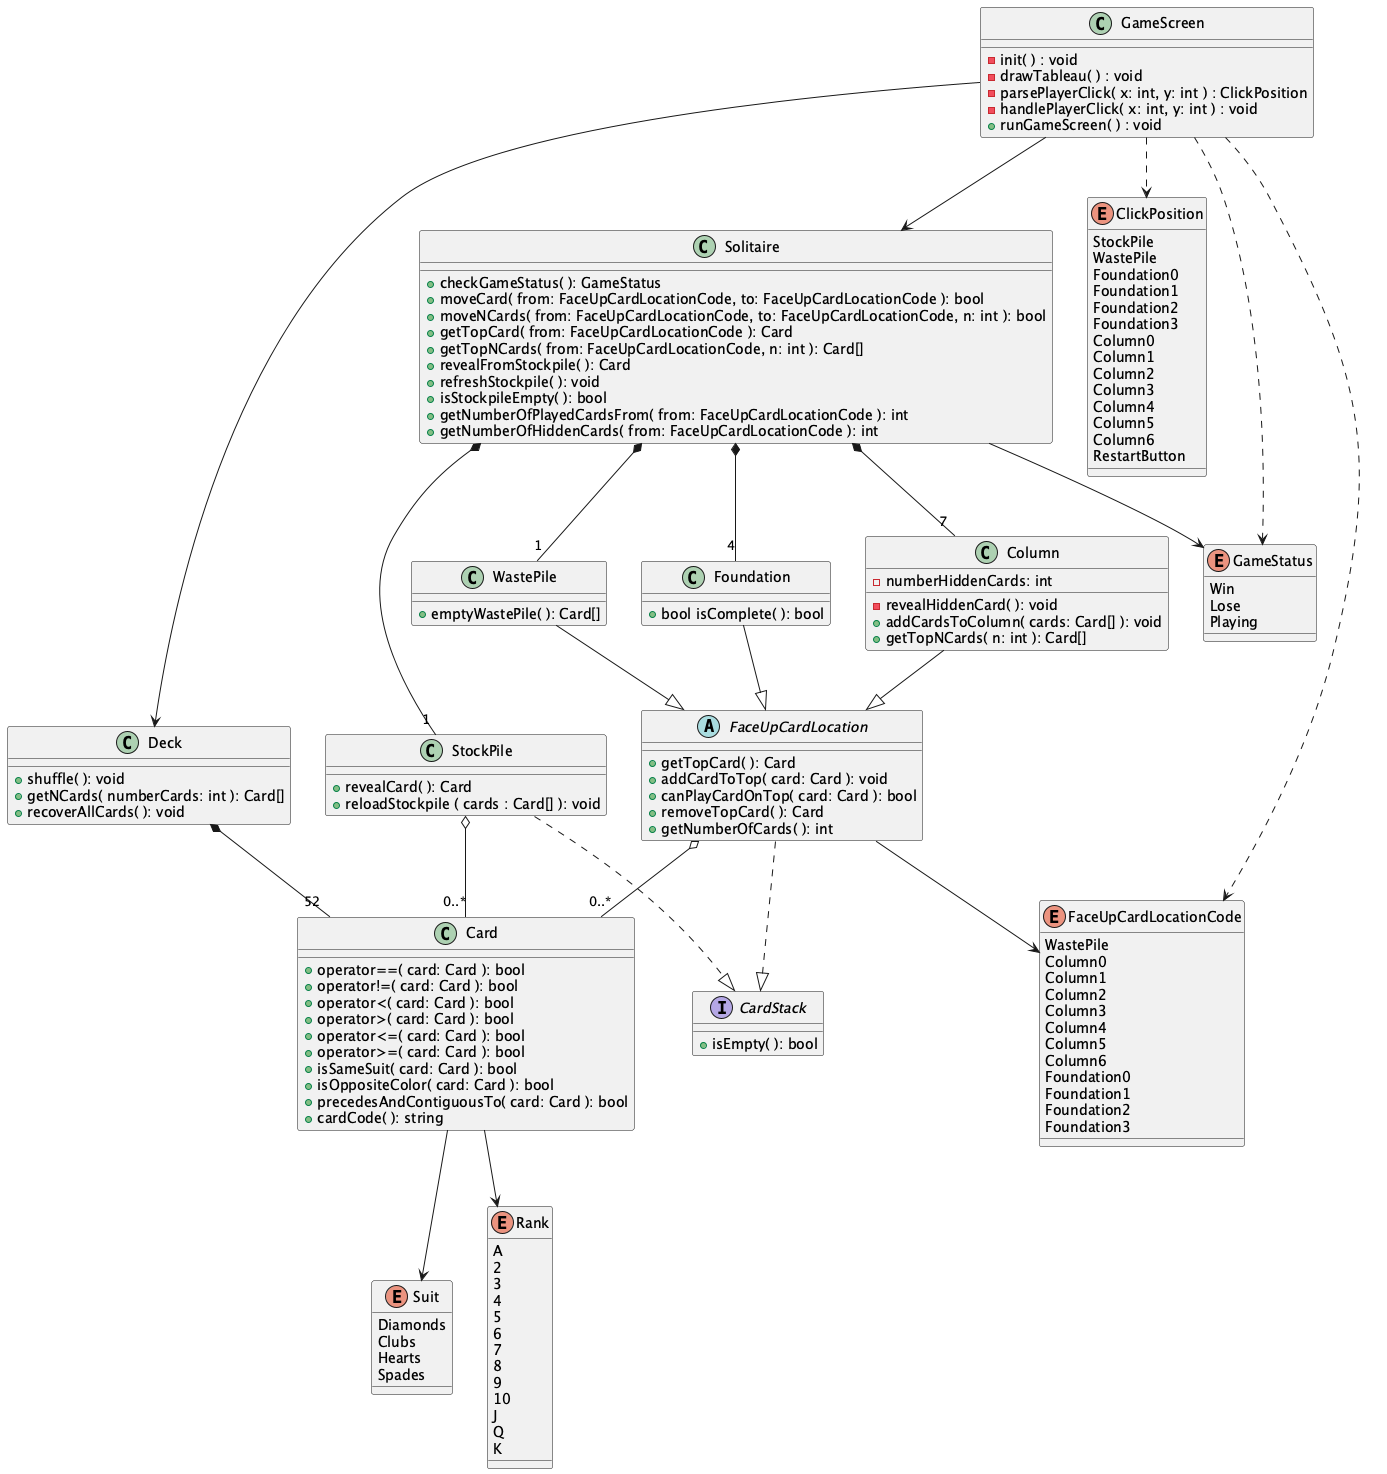

The diagram above was rendered by PlantUML. Its source (embedded in the PNG):
@startuml

abstract class FaceUpCardLocation {
	+ getTopCard( ): Card
	+ addCardToTop( card: Card ): void
	+ canPlayCardOnTop( card: Card ): bool
	+ removeTopCard( ): Card
	+ getNumberOfCards( ): int
}
interface CardStack {
	+ isEmpty( ): bool
}

class Deck {
	+ shuffle( ): void
	+ getNCards( numberCards: int ): Card[]
	+ recoverAllCards( ): void
}
class Card {
	+ operator==( card: Card ): bool
	+ operator!=( card: Card ): bool
	+ operator<( card: Card ): bool
	+ operator>( card: Card ): bool
	+ operator<=( card: Card ): bool
	+ operator>=( card: Card ): bool
	+ isSameSuit( card: Card ): bool
	+ isOppositeColor( card: Card ): bool
	+ precedesAndContiguousTo( card: Card ): bool
	+ cardCode( ): string
}
class Solitaire {
	+ checkGameStatus( ): GameStatus
	+ moveCard( from: FaceUpCardLocationCode, to: FaceUpCardLocationCode ): bool
	+ moveNCards( from: FaceUpCardLocationCode, to: FaceUpCardLocationCode, n: int ): bool
	+ getTopCard( from: FaceUpCardLocationCode ): Card
	+ getTopNCards( from: FaceUpCardLocationCode, n: int ): Card[]
	+ revealFromStockpile( ): Card
	+ refreshStockpile( ): void
	+ isStockpileEmpty( ): bool
	+ getNumberOfPlayedCardsFrom( from: FaceUpCardLocationCode ): int
	+ getNumberOfHiddenCards( from: FaceUpCardLocationCode ): int
}
class StockPile {
	+ revealCard( ): Card
	+ reloadStockpile ( cards : Card[] ): void
}
class WastePile {
	+ emptyWastePile( ): Card[]
}
class Foundation {
	+ bool isComplete( ): bool
}
class Column {
	- numberHiddenCards: int
	- revealHiddenCard( ): void
	+ addCardsToColumn( cards: Card[] ): void
	+ getTopNCards( n: int ): Card[]
}
class GameScreen {
	- init( ) : void
	- drawTableau( ) : void
	- parsePlayerClick( x: int, y: int ) : ClickPosition
	- handlePlayerClick( x: int, y: int ) : void
	+ runGameScreen( ) : void
}

GameScreen ..> ClickPosition
GameScreen --> Solitaire

GameScreen --> Deck
GameScreen ..> GameStatus
Solitaire --> GameStatus
GameScreen ..> FaceUpCardLocationCode

Deck *-- "52" Card
FaceUpCardLocation o-- "0..*" Card
StockPile o-- "0..*"  Card

Card --> Suit
Card --> Rank

Solitaire *-- "4" Foundation
Solitaire *-- "7" Column
Solitaire *-- "1" StockPile
Solitaire *-- "1" WastePile


Foundation --|> FaceUpCardLocation
Column --|> FaceUpCardLocation
WastePile --|> FaceUpCardLocation
FaceUpCardLocation --> FaceUpCardLocationCode

StockPile ..|> CardStack
FaceUpCardLocation ..|> CardStack

enum ClickPosition {
	StockPile
    WastePile
    Foundation0
    Foundation1
    Foundation2
    Foundation3
    Column0
    Column1
    Column2
    Column3
    Column4
    Column5
    Column6
    RestartButton
}

enum Suit {
	Diamonds
	Clubs
	Hearts
	Spades
}
enum Rank {
	A
	2
	3
	4
	5
	6
	7
	8
	9
	10
	J
	Q
	K
}
enum GameStatus {
	Win
	Lose
	Playing
}

enum FaceUpCardLocationCode {
	WastePile
	Column0
	Column1
	Column2
	Column3
	Column4
	Column5
	Column6
	Foundation0
	Foundation1
	Foundation2
	Foundation3
}


@enduml